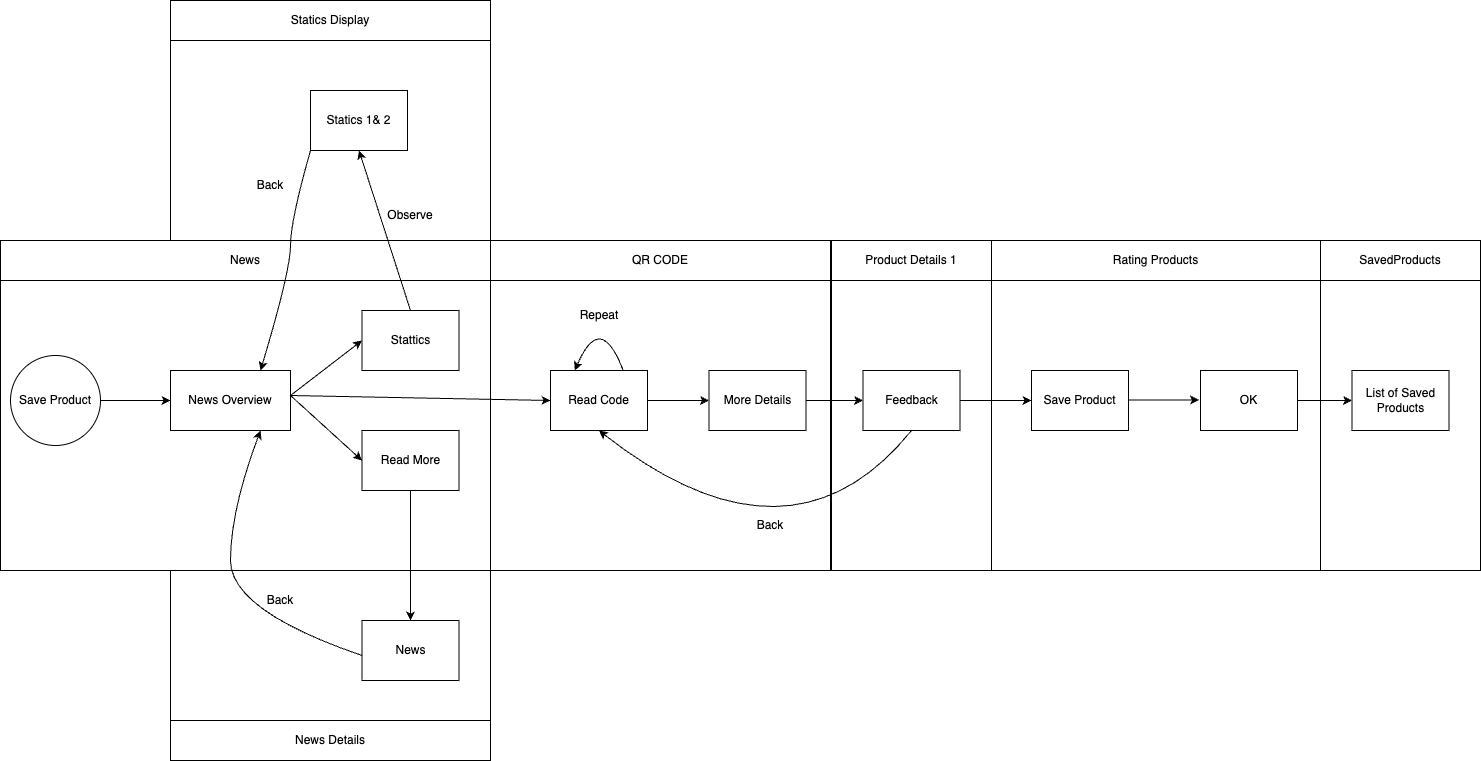

The diagram above was exported from draw.io. Its source (the exported page's mxGraphModel, read from the mxfile embedded in the PNG):
<mxGraphModel dx="954" dy="617" grid="1" gridSize="10" guides="1" tooltips="1" connect="1" arrows="1" fold="1" page="1" pageScale="1" pageWidth="827" pageHeight="1169" math="0" shadow="0">
  <root>
    <mxCell id="0" />
    <mxCell id="1" parent="0" />
    <mxCell id="64OTHS-WfmFGj3wx8KaC-112" value="" style="rounded=0;whiteSpace=wrap;html=1;" parent="1" vertex="1">
      <mxGeometry x="1241" y="240" width="160" height="330" as="geometry" />
    </mxCell>
    <mxCell id="64OTHS-WfmFGj3wx8KaC-113" value="Product Details 1" style="rounded=0;whiteSpace=wrap;html=1;" parent="1" vertex="1">
      <mxGeometry x="1241" y="240" width="160" height="40" as="geometry" />
    </mxCell>
    <mxCell id="64OTHS-WfmFGj3wx8KaC-114" value="Feedback" style="rounded=0;whiteSpace=wrap;html=1;" parent="1" vertex="1">
      <mxGeometry x="1272.5" y="370" width="97" height="60" as="geometry" />
    </mxCell>
    <mxCell id="64OTHS-WfmFGj3wx8KaC-115" value="" style="rounded=0;whiteSpace=wrap;html=1;" parent="1" vertex="1">
      <mxGeometry x="1401" y="240" width="329" height="330" as="geometry" />
    </mxCell>
    <mxCell id="64OTHS-WfmFGj3wx8KaC-116" value="Rating Products" style="rounded=0;whiteSpace=wrap;html=1;" parent="1" vertex="1">
      <mxGeometry x="1401" y="240" width="329" height="40" as="geometry" />
    </mxCell>
    <mxCell id="64OTHS-WfmFGj3wx8KaC-117" value="" style="endArrow=classic;html=1;rounded=0;exitX=1;exitY=0.5;exitDx=0;exitDy=0;entryX=0;entryY=0.5;entryDx=0;entryDy=0;" parent="1" source="64OTHS-WfmFGj3wx8KaC-114" target="64OTHS-WfmFGj3wx8KaC-118" edge="1">
      <mxGeometry width="50" height="50" relative="1" as="geometry">
        <mxPoint x="1369.5" y="400" as="sourcePoint" />
        <mxPoint x="1279.5" y="410" as="targetPoint" />
        <Array as="points" />
      </mxGeometry>
    </mxCell>
    <mxCell id="64OTHS-WfmFGj3wx8KaC-118" value="Save Product" style="rounded=0;whiteSpace=wrap;html=1;" parent="1" vertex="1">
      <mxGeometry x="1441" y="370" width="97" height="60" as="geometry" />
    </mxCell>
    <mxCell id="64OTHS-WfmFGj3wx8KaC-119" value="OK" style="rounded=0;whiteSpace=wrap;html=1;" parent="1" vertex="1">
      <mxGeometry x="1610" y="370" width="97" height="60" as="geometry" />
    </mxCell>
    <mxCell id="64OTHS-WfmFGj3wx8KaC-107" value="" style="rounded=0;whiteSpace=wrap;html=1;" parent="1" vertex="1">
      <mxGeometry x="900" y="240" width="340" height="330" as="geometry" />
    </mxCell>
    <mxCell id="64OTHS-WfmFGj3wx8KaC-50" value="" style="rounded=0;whiteSpace=wrap;html=1;" parent="1" vertex="1">
      <mxGeometry x="580" y="570" width="320" height="190" as="geometry" />
    </mxCell>
    <mxCell id="64OTHS-WfmFGj3wx8KaC-51" value="" style="rounded=0;whiteSpace=wrap;html=1;" parent="1" vertex="1">
      <mxGeometry x="410" y="240" width="490" height="330" as="geometry" />
    </mxCell>
    <mxCell id="64OTHS-WfmFGj3wx8KaC-71" value="News" style="rounded=0;whiteSpace=wrap;html=1;" parent="1" vertex="1">
      <mxGeometry x="410" y="240" width="490" height="40" as="geometry" />
    </mxCell>
    <mxCell id="64OTHS-WfmFGj3wx8KaC-72" value="" style="endArrow=classic;html=1;rounded=0;exitX=1;exitY=0.5;exitDx=0;exitDy=0;entryX=0;entryY=0.5;entryDx=0;entryDy=0;" parent="1" target="64OTHS-WfmFGj3wx8KaC-73" edge="1">
      <mxGeometry width="50" height="50" relative="1" as="geometry">
        <mxPoint x="700" y="395" as="sourcePoint" />
        <mxPoint x="766" y="400" as="targetPoint" />
        <Array as="points" />
      </mxGeometry>
    </mxCell>
    <mxCell id="64OTHS-WfmFGj3wx8KaC-73" value="Read More" style="rounded=0;whiteSpace=wrap;html=1;" parent="1" vertex="1">
      <mxGeometry x="771.5" y="430" width="97" height="60" as="geometry" />
    </mxCell>
    <mxCell id="64OTHS-WfmFGj3wx8KaC-74" value="" style="endArrow=classic;html=1;rounded=0;exitX=1;exitY=0.5;exitDx=0;exitDy=0;entryX=0;entryY=0.5;entryDx=0;entryDy=0;" parent="1" target="64OTHS-WfmFGj3wx8KaC-75" edge="1">
      <mxGeometry width="50" height="50" relative="1" as="geometry">
        <mxPoint x="700" y="395" as="sourcePoint" />
        <mxPoint x="620" y="410" as="targetPoint" />
        <Array as="points" />
      </mxGeometry>
    </mxCell>
    <mxCell id="64OTHS-WfmFGj3wx8KaC-75" value="Stattics" style="rounded=0;whiteSpace=wrap;html=1;" parent="1" vertex="1">
      <mxGeometry x="771.5" y="310" width="97" height="60" as="geometry" />
    </mxCell>
    <mxCell id="64OTHS-WfmFGj3wx8KaC-76" value="" style="endArrow=classic;html=1;rounded=0;exitX=0.5;exitY=1;exitDx=0;exitDy=0;" parent="1" source="64OTHS-WfmFGj3wx8KaC-73" edge="1">
      <mxGeometry width="50" height="50" relative="1" as="geometry">
        <mxPoint x="720" y="410" as="sourcePoint" />
        <mxPoint x="820" y="620" as="targetPoint" />
        <Array as="points" />
      </mxGeometry>
    </mxCell>
    <mxCell id="64OTHS-WfmFGj3wx8KaC-77" value="News Details" style="rounded=0;whiteSpace=wrap;html=1;" parent="1" vertex="1">
      <mxGeometry x="580" y="720" width="320" height="40" as="geometry" />
    </mxCell>
    <mxCell id="64OTHS-WfmFGj3wx8KaC-78" value="News" style="rounded=0;whiteSpace=wrap;html=1;" parent="1" vertex="1">
      <mxGeometry x="771.5" y="620" width="97" height="60" as="geometry" />
    </mxCell>
    <mxCell id="64OTHS-WfmFGj3wx8KaC-80" value="" style="curved=1;endArrow=classic;html=1;rounded=0;exitX=0;exitY=0.5;exitDx=0;exitDy=0;entryX=0.75;entryY=1;entryDx=0;entryDy=0;" parent="1" target="OF92bRlWm9JAq1AMu3dJ-1" edge="1">
      <mxGeometry width="50" height="50" relative="1" as="geometry">
        <mxPoint x="771.5" y="655" as="sourcePoint" />
        <mxPoint x="643.75" y="440" as="targetPoint" />
        <Array as="points">
          <mxPoint x="640" y="610" />
          <mxPoint x="640" y="510" />
        </Array>
      </mxGeometry>
    </mxCell>
    <mxCell id="64OTHS-WfmFGj3wx8KaC-81" value="Back" style="text;html=1;align=center;verticalAlign=middle;whiteSpace=wrap;rounded=0;" parent="1" vertex="1">
      <mxGeometry x="660" y="585" width="60" height="30" as="geometry" />
    </mxCell>
    <mxCell id="64OTHS-WfmFGj3wx8KaC-82" value="" style="rounded=0;whiteSpace=wrap;html=1;" parent="1" vertex="1">
      <mxGeometry x="580" width="320" height="240" as="geometry" />
    </mxCell>
    <mxCell id="64OTHS-WfmFGj3wx8KaC-83" value="Statics Display" style="rounded=0;whiteSpace=wrap;html=1;" parent="1" vertex="1">
      <mxGeometry x="580" width="320" height="40" as="geometry" />
    </mxCell>
    <mxCell id="64OTHS-WfmFGj3wx8KaC-84" value="" style="endArrow=classic;html=1;rounded=0;exitX=0.5;exitY=0;exitDx=0;exitDy=0;entryX=0.5;entryY=1;entryDx=0;entryDy=0;" parent="1" source="64OTHS-WfmFGj3wx8KaC-75" target="64OTHS-WfmFGj3wx8KaC-85" edge="1">
      <mxGeometry width="50" height="50" relative="1" as="geometry">
        <mxPoint x="868.5" y="400" as="sourcePoint" />
        <mxPoint x="778.5" y="410" as="targetPoint" />
        <Array as="points" />
      </mxGeometry>
    </mxCell>
    <mxCell id="64OTHS-WfmFGj3wx8KaC-85" value="Statics 1&amp;amp; 2" style="rounded=0;whiteSpace=wrap;html=1;" parent="1" vertex="1">
      <mxGeometry x="720" y="90" width="97" height="60" as="geometry" />
    </mxCell>
    <mxCell id="64OTHS-WfmFGj3wx8KaC-86" value="" style="endArrow=classic;html=1;rounded=0;exitX=1;exitY=0.5;exitDx=0;exitDy=0;entryX=0;entryY=0.5;entryDx=0;entryDy=0;" parent="1" target="64OTHS-WfmFGj3wx8KaC-87" edge="1">
      <mxGeometry width="50" height="50" relative="1" as="geometry">
        <mxPoint x="1037" y="400" as="sourcePoint" />
        <mxPoint x="946.5" y="470" as="targetPoint" />
        <Array as="points" />
      </mxGeometry>
    </mxCell>
    <mxCell id="64OTHS-WfmFGj3wx8KaC-87" value="Read Code" style="rounded=0;whiteSpace=wrap;html=1;" parent="1" vertex="1">
      <mxGeometry x="960" y="370" width="97" height="60" as="geometry" />
    </mxCell>
    <mxCell id="64OTHS-WfmFGj3wx8KaC-90" value="" style="rounded=0;whiteSpace=wrap;html=1;" parent="1" vertex="1">
      <mxGeometry x="1730" y="240" width="160" height="330" as="geometry" />
    </mxCell>
    <mxCell id="64OTHS-WfmFGj3wx8KaC-91" value="SavedProducts" style="rounded=0;whiteSpace=wrap;html=1;" parent="1" vertex="1">
      <mxGeometry x="1730" y="240" width="160" height="40" as="geometry" />
    </mxCell>
    <mxCell id="64OTHS-WfmFGj3wx8KaC-126" value="" style="edgeStyle=orthogonalEdgeStyle;rounded=0;orthogonalLoop=1;jettySize=auto;html=1;entryX=0;entryY=0.5;entryDx=0;entryDy=0;exitX=1;exitY=0.5;exitDx=0;exitDy=0;" parent="1" source="64OTHS-WfmFGj3wx8KaC-119" target="64OTHS-WfmFGj3wx8KaC-92" edge="1">
      <mxGeometry relative="1" as="geometry">
        <mxPoint x="1710" y="400" as="sourcePoint" />
      </mxGeometry>
    </mxCell>
    <mxCell id="64OTHS-WfmFGj3wx8KaC-92" value="List of Saved Products" style="rounded=0;whiteSpace=wrap;html=1;" parent="1" vertex="1">
      <mxGeometry x="1761.5" y="370" width="97" height="60" as="geometry" />
    </mxCell>
    <mxCell id="64OTHS-WfmFGj3wx8KaC-101" value="" style="endArrow=classic;html=1;rounded=0;exitX=1;exitY=0.5;exitDx=0;exitDy=0;entryX=0;entryY=0.5;entryDx=0;entryDy=0;" parent="1" edge="1">
      <mxGeometry width="50" height="50" relative="1" as="geometry">
        <mxPoint x="1538" y="399.5" as="sourcePoint" />
        <mxPoint x="1608.5" y="399.5" as="targetPoint" />
        <Array as="points" />
      </mxGeometry>
    </mxCell>
    <mxCell id="64OTHS-WfmFGj3wx8KaC-104" value="" style="curved=1;endArrow=classic;html=1;rounded=0;entryX=0.75;entryY=0;entryDx=0;entryDy=0;exitX=0;exitY=1;exitDx=0;exitDy=0;" parent="1" source="64OTHS-WfmFGj3wx8KaC-85" target="OF92bRlWm9JAq1AMu3dJ-1" edge="1">
      <mxGeometry width="50" height="50" relative="1" as="geometry">
        <mxPoint x="781.5" y="665" as="sourcePoint" />
        <mxPoint x="655" y="350" as="targetPoint" />
        <Array as="points">
          <mxPoint x="700" y="220" />
          <mxPoint x="700" y="270" />
        </Array>
      </mxGeometry>
    </mxCell>
    <mxCell id="64OTHS-WfmFGj3wx8KaC-105" value="Back" style="text;html=1;align=center;verticalAlign=middle;whiteSpace=wrap;rounded=0;" parent="1" vertex="1">
      <mxGeometry x="650" y="170" width="60" height="30" as="geometry" />
    </mxCell>
    <mxCell id="64OTHS-WfmFGj3wx8KaC-106" value="Observe" style="text;html=1;align=center;verticalAlign=middle;whiteSpace=wrap;rounded=0;" parent="1" vertex="1">
      <mxGeometry x="790" y="200" width="60" height="30" as="geometry" />
    </mxCell>
    <mxCell id="64OTHS-WfmFGj3wx8KaC-108" value="QR CODE" style="rounded=0;whiteSpace=wrap;html=1;" parent="1" vertex="1">
      <mxGeometry x="900" y="240" width="340" height="40" as="geometry" />
    </mxCell>
    <mxCell id="64OTHS-WfmFGj3wx8KaC-109" value="" style="endArrow=classic;html=1;rounded=0;exitX=1;exitY=0.5;exitDx=0;exitDy=0;entryX=0;entryY=0.5;entryDx=0;entryDy=0;" parent="1" target="64OTHS-WfmFGj3wx8KaC-87" edge="1">
      <mxGeometry width="50" height="50" relative="1" as="geometry">
        <mxPoint x="700" y="395" as="sourcePoint" />
        <mxPoint x="782" y="470" as="targetPoint" />
        <Array as="points" />
      </mxGeometry>
    </mxCell>
    <mxCell id="64OTHS-WfmFGj3wx8KaC-110" value="More Details" style="rounded=0;whiteSpace=wrap;html=1;" parent="1" vertex="1">
      <mxGeometry x="1118.5" y="370" width="97" height="60" as="geometry" />
    </mxCell>
    <mxCell id="64OTHS-WfmFGj3wx8KaC-111" value="" style="endArrow=classic;html=1;rounded=0;entryX=0;entryY=0.5;entryDx=0;entryDy=0;" parent="1" source="64OTHS-WfmFGj3wx8KaC-87" target="64OTHS-WfmFGj3wx8KaC-110" edge="1">
      <mxGeometry width="50" height="50" relative="1" as="geometry">
        <mxPoint x="1060" y="400" as="sourcePoint" />
        <mxPoint x="940.5" y="470" as="targetPoint" />
        <Array as="points" />
      </mxGeometry>
    </mxCell>
    <mxCell id="64OTHS-WfmFGj3wx8KaC-120" value="" style="endArrow=classic;html=1;rounded=0;exitX=1;exitY=0.5;exitDx=0;exitDy=0;" parent="1" source="64OTHS-WfmFGj3wx8KaC-110" target="64OTHS-WfmFGj3wx8KaC-114" edge="1">
      <mxGeometry width="50" height="50" relative="1" as="geometry">
        <mxPoint x="1380" y="410" as="sourcePoint" />
        <mxPoint x="1270" y="400" as="targetPoint" />
        <Array as="points" />
      </mxGeometry>
    </mxCell>
    <mxCell id="64OTHS-WfmFGj3wx8KaC-121" value="" style="curved=1;endArrow=classic;html=1;rounded=0;entryX=0.5;entryY=1;entryDx=0;entryDy=0;exitX=0.5;exitY=1;exitDx=0;exitDy=0;" parent="1" source="64OTHS-WfmFGj3wx8KaC-114" target="64OTHS-WfmFGj3wx8KaC-87" edge="1">
      <mxGeometry width="50" height="50" relative="1" as="geometry">
        <mxPoint x="730" y="160" as="sourcePoint" />
        <mxPoint x="680" y="370" as="targetPoint" />
        <Array as="points">
          <mxPoint x="1200" y="580" />
        </Array>
      </mxGeometry>
    </mxCell>
    <mxCell id="64OTHS-WfmFGj3wx8KaC-122" value="Back" style="text;html=1;align=center;verticalAlign=middle;whiteSpace=wrap;rounded=0;" parent="1" vertex="1">
      <mxGeometry x="1150" y="510" width="60" height="30" as="geometry" />
    </mxCell>
    <mxCell id="64OTHS-WfmFGj3wx8KaC-123" value="" style="curved=1;endArrow=classic;html=1;rounded=0;entryX=0.25;entryY=0;entryDx=0;entryDy=0;exitX=0.75;exitY=0;exitDx=0;exitDy=0;" parent="1" source="64OTHS-WfmFGj3wx8KaC-87" target="64OTHS-WfmFGj3wx8KaC-87" edge="1">
      <mxGeometry width="50" height="50" relative="1" as="geometry">
        <mxPoint x="1331" y="440" as="sourcePoint" />
        <mxPoint x="1019" y="440" as="targetPoint" />
        <Array as="points">
          <mxPoint x="1010" y="310" />
        </Array>
      </mxGeometry>
    </mxCell>
    <mxCell id="64OTHS-WfmFGj3wx8KaC-124" value="Repeat" style="text;html=1;align=center;verticalAlign=middle;whiteSpace=wrap;rounded=0;" parent="1" vertex="1">
      <mxGeometry x="978.5" y="300" width="60" height="30" as="geometry" />
    </mxCell>
    <mxCell id="64OTHS-WfmFGj3wx8KaC-125" value="" style="endArrow=classic;html=1;rounded=0;" parent="1" edge="1">
      <mxGeometry width="50" height="50" relative="1" as="geometry">
        <mxPoint x="1760" y="400" as="sourcePoint" />
        <mxPoint x="1760" y="400" as="targetPoint" />
        <Array as="points" />
      </mxGeometry>
    </mxCell>
    <mxCell id="OF92bRlWm9JAq1AMu3dJ-1" value="News Overview" style="rounded=0;whiteSpace=wrap;html=1;" vertex="1" parent="1">
      <mxGeometry x="580" y="370" width="120" height="60" as="geometry" />
    </mxCell>
    <mxCell id="OF92bRlWm9JAq1AMu3dJ-2" value="Save Product" style="ellipse;whiteSpace=wrap;html=1;aspect=fixed;" vertex="1" parent="1">
      <mxGeometry x="420" y="355" width="90" height="90" as="geometry" />
    </mxCell>
    <mxCell id="OF92bRlWm9JAq1AMu3dJ-3" value="" style="endArrow=classic;html=1;rounded=0;" edge="1" parent="1" source="OF92bRlWm9JAq1AMu3dJ-2">
      <mxGeometry width="50" height="50" relative="1" as="geometry">
        <mxPoint x="1067" y="410" as="sourcePoint" />
        <mxPoint x="580" y="400" as="targetPoint" />
        <Array as="points" />
      </mxGeometry>
    </mxCell>
  </root>
</mxGraphModel>